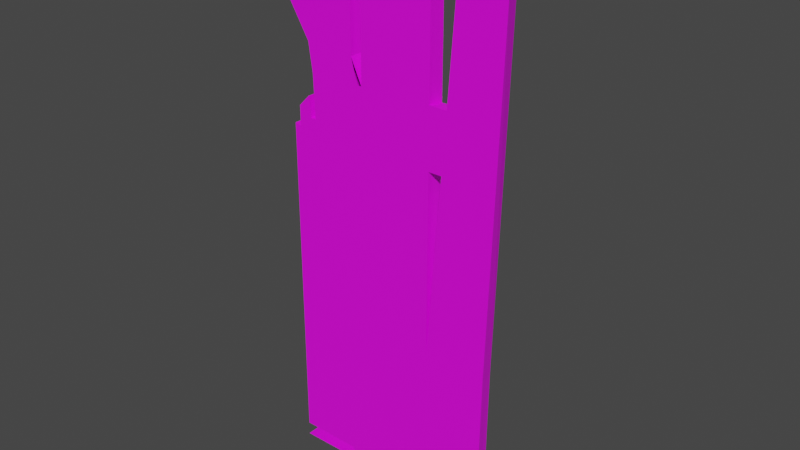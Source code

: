 # Source: carpentry_01_49.blend  (saved by Blender 4.0.36; exported with 4.5.12 LTS)
import bpy
from mathutils import Matrix  # noqa: F401  (used for matrix-valued properties, if any)

bpy.ops.wm.read_factory_settings(use_empty=True)
scene = bpy.context.scene
scene.name = 'Scene'

# ---- collections
col_collection = bpy.data.collections.new('Collection'); scene.collection.children.link(col_collection)

# ---- images (referenced by path relative to the original .blend; pixels are not part of the script)
import os
ASSET_DIR = os.environ.get("B2B_ASSET_DIR", "")  # directory of the original .blend (textures are referenced by path, not embedded)
HERE = os.path.dirname(os.path.abspath(__file__))  # packed textures are extracted next to this script under _unpacked/

def load_image(name, relpath, width, height, colorspace="sRGB"):
    """Load a texture the original file referenced (path relative to the .blend, or extracted next to this script)."""
    p = next((c for c in (os.path.join(HERE, relpath), os.path.join(ASSET_DIR, relpath)) if relpath and os.path.exists(c)), "")
    if p:
        img = bpy.data.images.load(p, check_existing=True)
        img.name = name
    else:  # same state as the original file: an image datablock whose file is absent (Cycles renders it pink)
        img = bpy.data.images.new(name, width, height)
        img.source = "FILE"
        img.filepath = "//" + (relpath or name)
    img.colorspace_settings.name = colorspace
    return img
img_carpentry_01_49_png = load_image('carpentry_01_49.png', 'carpentry_01_49.png', 1024, 1024, 'sRGB')

# ---- materials (node trees are filled in below, after node groups)
mat_material = bpy.data.materials.new('Material')
mat_material.alpha_threshold = 0.0
mat_material.use_transparent_shadow = False
mat_material.roughness = 0.5
mat_material.line_color = (0.0, 0.0, 0.0, 1.0)

# ---- material node trees
mat_material.use_nodes = True; mat_material.node_tree.nodes.clear()
_N = mat_material.node_tree.nodes; _L = mat_material.node_tree.links
n0 = _N.new('ShaderNodeOutputMaterial'); n0.name = 'Material Output'; n0.location = (300, 300)
n1 = _N.new('ShaderNodeBsdfPrincipled'); n1.name = 'Principled BSDF'; n1.location = (10, 300)
n1.distribution = 'GGX'
n1.subsurface_method = 'RANDOM_WALK_SKIN'
n1.inputs[3].default_value = 1.45
n1.inputs[27].default_value = (0.0, 0.0, 0.0, 1.0)
n1.inputs[28].default_value = 1.0
n2 = _N.new('ShaderNodeTexImage'); n2.name = 'Image Texture'; n2.location = (-313, 223)
n2.image = img_carpentry_01_49_png
_L.new(n1.outputs[0], n0.inputs[0])
_L.new(n2.outputs[0], n1.inputs[0])
n0.is_active_output = True

# ---- world
world_world = bpy.data.worlds.new('World'); scene.world = world_world
world_world.use_nodes = True; world_world.node_tree.nodes.clear()
_N = world_world.node_tree.nodes; _L = world_world.node_tree.links
n0 = _N.new('ShaderNodeOutputWorld'); n0.name = 'World Output'; n0.location = (300, 300)
n1 = _N.new('ShaderNodeBackground'); n1.name = 'Background'; n1.location = (10, 300)
n1.inputs[0].default_value = (0.05088, 0.05088, 0.05088, 1.0)
_L.new(n1.outputs[0], n0.inputs[0])
n0.is_active_output = True
world_world.color = (0.05088, 0.05088, 0.05088)
world_world.use_sun_shadow = False
world_world.sun_shadow_jitter_overblur = 0.0

# ---- meshes
me_cube = bpy.data.meshes.new('Cube')
me_cube.from_pydata([(-0.5274, -0.0584, 0.0), (-0.0403, -0.05829, 0.5679), (-0.7968, 0.0, 1.96), (-0.7968, -0.0584, 1.96), (-0.2599, 0.0, 0.0), (-0.2599, -0.0584, 1.96), (-0.2599, -0.0584, 0.0), (-0.2599, 0.0, 1.96), (-0.214, 0.0, 1.218), (-0.7968, -0.0584, 0.05824), (-0.2599, 0.0, 0.5679), (-0.04769, -0.05721, -9.461e-05), (-0.2576, 0.0, 0.5679), (-0.1599, -0.0585, 1.956), (-0.2599, -0.0584, 0.5872), (-0.13, -0.0584, 0.0), (-0.13, 0.0, 0.0), (-0.002987, -0.05946, 1.865), (-0.05367, -0.0001129, 0.5679), (-0.05852, -0.001195, 9.461e-05), (-0.2599, 0.0, 1.216), (-0.2009, 0.0, 1.414), (-0.2599, 0.0, 1.413), (-0.1979, -0.0584, 1.42), (-0.2599, -0.0584, 1.422), (-0.213, -0.0584, 1.216), (-0.2599, -0.0584, 1.216), (-0.02102, 0.001058, 1.88), (-0.1625, 0.0001023, 1.956), (-0.5826, -0.0584, 0.05635), (-0.5484, -0.0584, 0.01437), (-0.5273, 0.0, 0.0), (-0.7968, 0.0, 0.06221), (-0.5876, -0.0004706, 0.05559), (-0.5491, 0.0, 0.01254), (-0.7968, 0.0, 1.63), (-0.7968, 0.0, 1.233), (-0.7968, -0.0584, 1.233), (-0.7968, -0.0584, 1.63), (-0.7271, -0.0584, 1.514), (-0.7131, -0.0584, 1.416), (-0.708, -0.0584, 1.265), (-0.7264, -0.0584, 1.265), (-0.7347, -0.0584, 1.337), (-0.7741, -0.0584, 1.297), (-0.7741, -0.0584, 1.227), (-0.7271, 0.0, 1.514), (-0.7131, 0.0, 1.416), (-0.708, 0.0, 1.265), (-0.7264, 0.0, 1.265), (-0.7347, 0.0, 1.337), (-0.7741, 0.0, 1.297), (-0.7741, 0.0, 1.227), (-0.5154, -0.0584, 1.418), (-0.5154, 0.0, 1.415), (-0.5128, -0.0584, 1.96), (-0.5128, 0.0, 1.96), (-0.5697, -0.0584, 1.96), (-0.5314, -0.0584, 1.418), (-0.5697, 0.0, 1.96), (-0.5547, -0.0584, 1.503), (-0.5543, -0.0584, 1.907), (-0.5697, -0.0584, 1.925), (-0.5547, 0.0, 1.503), (-0.5543, 0.0, 1.907), (-0.5697, 0.0, 1.925), (-0.5546, -0.0584, 1.907), (-0.7988, -0.05791, 0.009195), (-0.5355, -0.05791, 0.009195), (-0.7988, 0.001073, 0.009195), (-0.5355, 0.001073, 0.009195)], [], [(7, 56, 55, 5), (8, 20, 22, 21), (16, 19, 11, 15, 6, 4), (24, 23, 21, 22), (17, 1, 18, 27), (0, 30, 34, 31), (27, 28, 13, 17), (26, 25, 23, 24), (24, 22, 7, 5), (31, 34, 10), (32, 9, 37, 36), (11, 1, 14, 6, 15), (26, 20, 8, 25), (14, 10, 20, 26), (21, 23, 13, 28), (25, 8, 12, 14), (33, 34, 30, 29), (6, 14, 0), (4, 6, 0, 31), (4, 10, 12, 18, 19, 16), (18, 1, 11, 19), (14, 1, 17, 13, 23, 25), (18, 12, 8, 21, 28, 27), (10, 4, 31), (0, 14, 30), (30, 14, 29), (10, 34, 33), (33, 32, 36, 52, 51, 50, 49, 48, 47, 54, 22, 20, 10), (29, 14, 26, 24, 53, 58, 40, 41, 42, 43, 44, 45, 37, 9), (33, 29, 9, 32), (43, 42, 49, 50), (48, 41, 40, 47), (35, 38, 3, 2), (47, 40, 39, 46), (48, 49, 42, 41), (44, 43, 50, 51), (45, 44, 51, 52), (36, 37, 45, 52), (46, 39, 38, 35), (22, 54, 56, 7), (40, 58, 60, 39), (55, 53, 24, 5), (55, 56, 54, 53), (61, 64, 66), (59, 65, 35, 2), (57, 59, 2, 3), (64, 61, 60, 63), (63, 60, 53, 54), (46, 63, 54, 47), (39, 66, 62, 38), (35, 65, 64, 46), (46, 64, 63), (38, 62, 57, 3), (66, 64, 65, 62), (66, 39, 60, 61), (62, 65, 59, 57), (67, 68, 70, 69)])
_uv = me_cube.uv_layers.new(name='UVMap')
_uv.uv.foreach_set('vector', [0.5703, 0.793, 0.6875, 0.7656, 0.7031, 0.7695, 0.5859, 0.7969, 0.5424, 0.5707, 0.5649, 0.5649, 0.5649, 0.6254, 0.536, 0.6325, 9.977e-08, 0.2533, 1.118e-07, 0.2124, 0.02979, 0.2158, 0.02979, 0.2533, 0.02979, 0.3196, 8.032e-08, 0.3196, 0.5649, 0.628, 0.5345, 0.6347, 0.536, 0.6325, 0.5649, 0.6254, 0.8281, 0.7305, 0.8281, 0.6172, 0.8438, 0.6172, 0.8438, 0.7305, 0.02979, 0.4561, 0.7064, 0.164, 0.7067, 0.1634, 4.031e-08, 0.456, 0.5156, 0.7969, 0.5156, 0.7461, 0.5391, 0.7461, 0.5391, 0.7969, 0.5649, 0.5646, 0.5419, 0.5704, 0.5345, 0.6347, 0.5649, 0.628, 0.5312, 0.6367, 0.5469, 0.6406, 0.5391, 0.793, 0.5234, 0.793, 0.696, 0.1619, 0.7067, 0.1634, 0.5649, 0.3654, 0.8281, 0.1641, 0.8438, 0.1641, 0.8438, 0.5078, 0.8281, 0.5078, 0.4652, 0.2127, 0.4555, 0.3901, 0.5649, 0.3713, 0.5649, 0.1907, 0.5012, 0.2047, 0.5649, 0.5646, 0.5649, 0.5649, 0.5424, 0.5707, 0.5419, 0.5704, 0.5469, 0.4414, 0.5625, 0.4414, 0.5547, 0.5664, 0.5391, 0.5664, 0.5547, 0.6328, 0.5345, 0.6347, 0.5156, 0.8008, 0.5469, 0.7812, 0.5547, 0.5664, 0.5391, 0.5703, 0.5547, 0.3633, 0.5625, 0.3633, 0.7256, 0.1723, 0.7067, 0.1634, 0.7064, 0.164, 0.7231, 0.1732, 0.5649, 0.1907, 0.5649, 0.3713, 0.6961, 0.1619, 8.032e-08, 0.3196, 0.02979, 0.3196, 0.02979, 0.4561, 4.031e-08, 0.456, 0.5649, 0.1907, 0.5649, 0.3654, 0.5638, 0.3657, 0.4656, 0.3878, 0.4619, 0.2134, 0.5012, 0.2047, 0.8438, 0.3945, 0.8281, 0.3945, 0.8281, 0.168, 0.8438, 0.1719, 0.5649, 0.3713, 0.4555, 0.3901, 0.4453, 0.7969, 0.5156, 0.7969, 0.5345, 0.6347, 0.5419, 0.5704, 0.4656, 0.3878, 0.5638, 0.3657, 0.5424, 0.5707, 0.536, 0.6325, 0.5156, 0.7969, 0.4453, 0.7969, 0.5649, 0.3654, 0.5649, 0.1907, 0.696, 0.1619, 0.6961, 0.1619, 0.5649, 0.3713, 0.7064, 0.164, 0.7064, 0.164, 0.5649, 0.3713, 0.7231, 0.1732, 0.5649, 0.3654, 0.7067, 0.1634, 0.7256, 0.1723, 0.7256, 0.1723, 0.8281, 0.1518, 0.8281, 0.5087, 0.817, 0.5094, 0.817, 0.5309, 0.7977, 0.5474, 0.7936, 0.5267, 0.7846, 0.5288, 0.7871, 0.5742, 0.6902, 0.5965, 0.5649, 0.6254, 0.5649, 0.5649, 0.5649, 0.3654, 0.7231, 0.1732, 0.5649, 0.3713, 0.5649, 0.5646, 0.5649, 0.628, 0.6902, 0.5976, 0.698, 0.5958, 0.7871, 0.5742, 0.7846, 0.5288, 0.7936, 0.5267, 0.7977, 0.5474, 0.817, 0.5309, 0.817, 0.5094, 0.8281, 0.5087, 0.8281, 0.1506, 0.7256, 0.1723, 0.7231, 0.1732, 0.8441, 0.1544, 0.8281, 0.1518, 0.7969, 0.5859, 0.7969, 0.5586, 0.8125, 0.5586, 0.8125, 0.5859, 0.7969, 0.5547, 0.8125, 0.5547, 0.8125, 0.6016, 0.7969, 0.6016, 0.8281, 0.6289, 0.8438, 0.6289, 0.8438, 0.7305, 0.8281, 0.7305, 0.7969, 0.5742, 0.8125, 0.5742, 0.8125, 0.5977, 0.7969, 0.6016, 0.7969, 0.5586, 0.8125, 0.5586, 0.8125, 0.5664, 0.7969, 0.5664, 0.7891, 0.5703, 0.8047, 0.5703, 0.8047, 0.582, 0.7891, 0.582, 0.8125, 0.5586, 0.8125, 0.5781, 0.7891, 0.5781, 0.7891, 0.5586, 0.7891, 0.5859, 0.7891, 0.5625, 0.8047, 0.5625, 0.8047, 0.5859, 0.7891, 0.6016, 0.8125, 0.5977, 0.8438, 0.625, 0.8281, 0.6297, 0.5649, 0.6254, 0.6902, 0.5965, 0.6889, 0.7639, 0.5649, 0.7936, 0.7871, 0.5742, 0.698, 0.5958, 0.7094, 0.6191, 0.7939, 0.6025, 0.6889, 0.7639, 0.6902, 0.5976, 0.5649, 0.628, 0.5649, 0.7936, 0.7031, 0.7656, 0.6881, 0.7674, 0.6902, 0.5965, 0.6953, 0.5977, 0.7092, 0.7428, 0.7092, 0.7428, 0.7094, 0.7429, 0.7168, 0.7572, 0.7168, 0.7464, 0.8281, 0.6297, 0.8281, 0.7305, 0.7347, 0.7647, 0.7146, 0.7608, 0.8203, 0.7344, 0.8438, 0.7383, 0.6875, 0.6133, 0.7031, 0.6133, 0.7031, 0.7383, 0.6875, 0.7383, 0.6875, 0.6016, 0.7031, 0.6016, 0.7031, 0.6172, 0.6875, 0.6172, 0.7939, 0.6025, 0.7094, 0.6191, 0.6902, 0.5965, 0.7871, 0.5742, 0.7939, 0.6025, 0.7094, 0.7429, 0.7168, 0.7464, 0.8281, 0.6297, 0.8281, 0.6297, 0.7168, 0.7464, 0.7092, 0.7428, 0.7939, 0.6025, 0.7939, 0.6025, 0.7092, 0.7428, 0.7094, 0.6191, 0.8281, 0.6297, 0.7168, 0.7464, 0.7168, 0.7572, 0.8281, 0.7305, 0.7031, 0.7422, 0.7031, 0.7578, 0.6875, 0.7578, 0.6875, 0.7422, 0.7094, 0.7429, 0.7939, 0.6025, 0.7094, 0.6191, 0.7092, 0.7428, 0.7031, 0.707, 0.7031, 0.7266, 0.6875, 0.7266, 0.6875, 0.707, 0.8125, 0.1328, 0.8281, 0.1406, 0.7188, 0.168, 0.7031, 0.1602])
_ca = me_cube.color_attributes.new('Attribute', 'BYTE_COLOR', 'CORNER')
_ca.data.foreach_set('color', [1.0, 1.0, 1.0, 1.0, 1.0, 1.0, 1.0, 1.0, 1.0, 1.0, 1.0, 1.0, 1.0, 1.0, 1.0, 1.0, 1.0, 1.0, 1.0, 1.0, 1.0, 1.0, 1.0, 1.0, 1.0, 1.0, 1.0, 1.0, 1.0, 1.0, 1.0, 1.0, 1.0, 1.0, 1.0, 1.0, 1.0, 1.0, 1.0, 1.0, 1.0, 1.0, 1.0, 1.0, 1.0, 1.0, 1.0, 1.0, 1.0, 1.0, 1.0, 1.0, 1.0, 1.0, 1.0, 1.0, 1.0, 1.0, 1.0, 1.0, 1.0, 1.0, 1.0, 1.0, 1.0, 1.0, 1.0, 1.0, 1.0, 1.0, 1.0, 1.0, 1.0, 1.0, 1.0, 1.0, 1.0, 1.0, 1.0, 1.0, 1.0, 1.0, 1.0, 1.0, 1.0, 1.0, 1.0, 1.0, 1.0, 1.0, 1.0, 1.0, 1.0, 1.0, 1.0, 1.0, 1.0, 1.0, 1.0, 1.0, 1.0, 1.0, 1.0, 1.0, 1.0, 1.0, 1.0, 1.0, 1.0, 1.0, 1.0, 1.0, 1.0, 1.0, 1.0, 1.0, 1.0, 1.0, 1.0, 1.0, 1.0, 1.0, 1.0, 1.0, 1.0, 1.0, 1.0, 1.0, 1.0, 1.0, 1.0, 1.0, 1.0, 1.0, 1.0, 1.0, 1.0, 1.0, 1.0, 1.0, 1.0, 1.0, 1.0, 1.0, 1.0, 1.0, 1.0, 1.0, 1.0, 1.0, 1.0, 1.0, 1.0, 1.0, 1.0, 1.0, 1.0, 1.0, 1.0, 1.0, 1.0, 1.0, 1.0, 1.0, 1.0, 1.0, 1.0, 1.0, 1.0, 1.0, 1.0, 1.0, 1.0, 1.0, 1.0, 1.0, 1.0, 1.0, 1.0, 1.0, 1.0, 1.0, 1.0, 1.0, 1.0, 1.0, 1.0, 1.0, 1.0, 1.0, 1.0, 1.0, 1.0, 1.0, 1.0, 1.0, 1.0, 1.0, 1.0, 1.0, 1.0, 1.0, 1.0, 1.0, 1.0, 1.0, 1.0, 1.0, 1.0, 1.0, 1.0, 1.0, 1.0, 1.0, 1.0, 1.0, 1.0, 1.0, 1.0, 1.0, 1.0, 1.0, 1.0, 1.0, 1.0, 1.0, 1.0, 1.0, 1.0, 1.0, 1.0, 1.0, 1.0, 1.0, 1.0, 1.0, 1.0, 1.0, 1.0, 1.0, 1.0, 1.0, 1.0, 1.0, 1.0, 1.0, 1.0, 1.0, 1.0, 1.0, 1.0, 1.0, 1.0, 1.0, 1.0, 1.0, 1.0, 1.0, 1.0, 1.0, 1.0, 1.0, 1.0, 1.0, 1.0, 1.0, 1.0, 1.0, 1.0, 1.0, 1.0, 1.0, 1.0, 1.0, 1.0, 1.0, 1.0, 1.0, 1.0, 1.0, 1.0, 1.0, 1.0, 1.0, 1.0, 1.0, 1.0, 1.0, 1.0, 1.0, 1.0, 1.0, 1.0, 1.0, 1.0, 1.0, 1.0, 1.0, 1.0, 1.0, 1.0, 1.0, 1.0, 1.0, 1.0, 1.0, 1.0, 1.0, 1.0, 1.0, 1.0, 1.0, 1.0, 1.0, 1.0, 1.0, 1.0, 1.0, 1.0, 1.0, 1.0, 1.0, 1.0, 1.0, 1.0, 1.0, 1.0, 1.0, 1.0, 1.0, 1.0, 1.0, 1.0, 1.0, 1.0, 1.0, 1.0, 1.0, 1.0, 1.0, 1.0, 1.0, 1.0, 1.0, 1.0, 1.0, 1.0, 1.0, 1.0, 1.0, 1.0, 1.0, 1.0, 1.0, 1.0, 1.0, 1.0, 1.0, 1.0, 1.0, 1.0, 1.0, 1.0, 1.0, 1.0, 1.0, 1.0, 1.0, 1.0, 1.0, 1.0, 1.0, 1.0, 1.0, 1.0, 1.0, 1.0, 1.0, 1.0, 1.0, 1.0, 1.0, 1.0, 1.0, 1.0, 1.0, 1.0, 1.0, 1.0, 1.0, 1.0, 1.0, 1.0, 1.0, 1.0, 1.0, 1.0, 1.0, 1.0, 1.0, 1.0, 1.0, 1.0, 1.0, 1.0, 1.0, 1.0, 1.0, 1.0, 1.0, 1.0, 1.0, 1.0, 1.0, 1.0, 1.0, 1.0, 1.0, 1.0, 1.0, 1.0, 1.0, 1.0, 1.0, 1.0, 1.0, 1.0, 1.0, 1.0, 1.0, 1.0, 1.0, 1.0, 1.0, 1.0, 1.0, 1.0, 1.0, 1.0, 1.0, 1.0, 1.0, 1.0, 1.0, 1.0, 1.0, 1.0, 1.0, 1.0, 1.0, 1.0, 1.0, 1.0, 1.0, 1.0, 1.0, 1.0, 1.0, 1.0, 1.0, 1.0, 1.0, 1.0, 1.0, 1.0, 1.0, 1.0, 1.0, 1.0, 1.0, 1.0, 1.0, 1.0, 1.0, 1.0, 1.0, 1.0, 1.0, 1.0, 1.0, 1.0, 1.0, 1.0, 1.0, 1.0, 1.0, 1.0, 1.0, 1.0, 1.0, 1.0, 1.0, 1.0, 1.0, 1.0, 1.0, 1.0, 1.0, 1.0, 1.0, 1.0, 1.0, 1.0, 1.0, 1.0, 1.0, 1.0, 1.0, 1.0, 1.0, 1.0, 1.0, 1.0, 1.0, 1.0, 1.0, 1.0, 1.0, 1.0, 1.0, 1.0, 1.0, 1.0, 1.0, 1.0, 1.0, 1.0, 1.0, 1.0, 1.0, 1.0, 1.0, 1.0, 1.0, 1.0, 1.0, 1.0, 1.0, 1.0, 1.0, 1.0, 1.0, 1.0, 1.0, 1.0, 1.0, 1.0, 1.0, 1.0, 1.0, 1.0, 1.0, 1.0, 1.0, 1.0, 1.0, 1.0, 1.0, 1.0, 1.0, 1.0, 1.0, 1.0, 1.0, 1.0, 1.0, 1.0, 1.0, 1.0, 1.0, 1.0, 1.0, 1.0, 1.0, 1.0, 1.0, 1.0, 1.0, 1.0, 1.0, 1.0, 1.0, 1.0, 1.0, 1.0, 1.0, 1.0, 1.0, 1.0, 1.0, 1.0, 1.0, 1.0, 1.0, 1.0, 1.0, 1.0, 1.0, 1.0, 1.0, 1.0, 1.0, 1.0, 1.0, 1.0, 1.0, 1.0, 1.0, 1.0, 1.0, 1.0, 1.0, 1.0, 1.0, 1.0, 1.0, 1.0, 1.0, 1.0, 1.0, 1.0, 1.0, 1.0, 1.0, 1.0, 1.0, 1.0, 1.0, 1.0, 1.0, 1.0, 1.0, 1.0, 1.0, 1.0, 1.0, 1.0, 1.0, 1.0, 1.0, 1.0, 1.0, 1.0, 1.0, 1.0, 1.0, 1.0, 1.0, 1.0, 1.0, 1.0, 1.0, 1.0, 1.0, 1.0, 1.0, 1.0, 1.0, 1.0, 1.0, 1.0, 1.0, 1.0, 1.0, 1.0, 1.0, 1.0, 1.0, 1.0, 1.0, 1.0, 1.0, 1.0, 1.0, 1.0, 1.0, 1.0, 1.0, 1.0, 1.0, 1.0, 1.0, 1.0, 1.0, 1.0, 1.0, 1.0, 1.0, 1.0, 1.0, 1.0, 1.0, 1.0, 1.0, 1.0, 1.0, 1.0, 1.0, 1.0, 1.0, 1.0, 1.0, 1.0, 1.0, 1.0, 1.0, 1.0, 1.0, 1.0, 1.0, 1.0, 1.0, 1.0, 1.0, 1.0, 1.0, 1.0, 1.0, 1.0, 1.0, 1.0, 1.0, 1.0, 1.0, 1.0, 1.0, 1.0, 1.0, 1.0, 1.0, 1.0, 1.0, 1.0, 1.0, 1.0, 1.0, 1.0, 1.0, 1.0, 1.0, 1.0, 1.0, 1.0, 1.0, 1.0, 1.0, 1.0, 1.0, 1.0, 1.0, 1.0, 1.0, 1.0, 1.0, 1.0, 1.0, 1.0, 1.0, 1.0, 1.0, 1.0, 1.0, 1.0, 1.0, 1.0, 1.0, 1.0, 1.0, 1.0, 1.0, 1.0, 1.0, 1.0, 1.0, 1.0, 1.0, 1.0, 1.0, 1.0, 1.0, 1.0, 1.0, 1.0, 1.0, 1.0, 1.0, 1.0, 1.0, 1.0, 1.0, 1.0, 1.0, 1.0, 1.0, 1.0, 1.0, 1.0, 1.0, 1.0, 1.0, 1.0, 1.0, 1.0, 1.0, 1.0, 1.0, 1.0, 1.0, 1.0, 1.0, 1.0, 1.0, 1.0, 1.0, 1.0, 1.0, 1.0, 1.0, 1.0, 1.0, 1.0, 1.0, 1.0, 1.0, 1.0, 1.0, 1.0, 1.0, 1.0, 1.0, 1.0, 1.0, 1.0, 1.0, 1.0, 1.0, 1.0, 1.0, 1.0, 1.0, 1.0, 1.0, 1.0, 1.0, 1.0, 1.0, 1.0, 1.0, 1.0, 1.0, 1.0, 1.0, 1.0, 1.0, 1.0, 1.0, 1.0, 1.0, 1.0, 1.0, 1.0, 1.0, 1.0, 1.0, 1.0, 1.0, 1.0, 1.0, 1.0, 1.0, 1.0, 1.0, 1.0, 1.0, 1.0, 1.0, 1.0, 1.0, 1.0, 1.0, 1.0, 1.0, 1.0, 1.0, 1.0, 1.0, 1.0, 1.0, 1.0, 1.0, 1.0, 1.0, 1.0, 1.0, 1.0, 1.0, 1.0, 1.0, 1.0, 1.0, 1.0, 1.0, 1.0, 1.0, 1.0, 1.0, 1.0, 1.0, 1.0, 1.0, 1.0, 1.0, 1.0, 1.0, 1.0, 1.0, 1.0, 1.0, 1.0, 1.0, 1.0, 1.0, 1.0, 1.0, 1.0, 1.0, 1.0, 1.0, 1.0, 1.0, 1.0, 1.0, 1.0, 1.0, 1.0, 1.0, 1.0, 1.0, 1.0, 1.0, 1.0, 1.0, 1.0, 1.0, 1.0, 1.0, 1.0, 1.0, 1.0, 1.0, 1.0, 1.0, 1.0, 1.0, 1.0, 1.0, 1.0, 1.0, 1.0, 1.0, 1.0, 1.0, 1.0, 1.0, 1.0, 1.0, 1.0, 1.0, 1.0, 1.0, 1.0, 1.0, 1.0, 1.0, 1.0, 1.0, 1.0, 1.0, 1.0, 1.0, 1.0, 1.0, 1.0, 1.0, 1.0, 1.0, 1.0, 1.0, 1.0, 1.0, 1.0, 1.0])
me_cube.materials.append(mat_material)
me_cube.use_mirror_vertex_groups = False
me_cube.update()
arm_armature = bpy.data.armatures.new('Armature')  # bones are not reproduced

# ---- objects
ob_cube = bpy.data.objects.new('Cube', me_cube)
ob_dummy01 = bpy.data.objects.new('Dummy01', arm_armature)

# ---- transforms, parenting, visibility, modifiers, constraints
ob_cube.parent = ob_dummy01
ob_cube.location = (0.0, 0.0, 0.0)
ob_cube.lock_rotations_4d = False
ob_cube.empty_display_type = 'ARROWS'
ob_cube.lineart.crease_threshold = 0.0
_vg = ob_cube.vertex_groups.new(name='DoorBone')
_vg.add([0, 1, 2, 3, 4, 5, 6, 7, 8, 9, 10, 11, 12, 13, 14, 15, 16, 17, 18, 19, 20, 21, 22, 23, 24, 25, 26, 27, 28, 29, 30, 31, 32, 33, 34, 35, 36, 37, 38, 39, 40, 41, 42, 43, 44, 45, 46, 47, 48, 49, 50, 51, 52, 53, 54, 55, 56, 57, 58, 59, 60, 61, 62, 63, 64, 65, 66, 67, 68, 69, 70], 1.0, 'REPLACE')
_m = ob_cube.modifiers.new('Armature', 'ARMATURE')
_m.object = ob_dummy01
ob_dummy01.location = (0.0, 0.0, 0.0)
ob_dummy01.show_in_front = True

# ---- collection membership
col_collection.objects.link(ob_cube)
col_collection.objects.link(ob_dummy01)

# ---- scene / render settings (as saved in the file)
scene.frame_start = 1; scene.frame_end = 12; scene.frame_set(11)
scene.render.engine = 'BLENDER_EEVEE_NEXT'
scene.cycles.sampling_pattern = 'TABULATED_SOBOL'
scene.view_settings.view_transform = 'Filmic'
bpy.context.view_layer.update()

# ---- added for rendering (the .blend has no active camera and no usable light): camera, sun
cam_auto = bpy.data.cameras.new('AutoCamera')
cam_auto.lens = 50.0
cam_auto.sensor_width = 36.0
cam_auto.clip_end = 1000.0
ob_auto_camera = bpy.data.objects.new('AutoCamera', cam_auto)
scene.collection.objects.link(ob_auto_camera)
ob_auto_camera.location = (1.55625, -2.36652, 2.54709)
ob_auto_camera.rotation_euler = (1.09748, -7.21219e-08, 0.694738)
scene.camera = ob_auto_camera
light_auto_sun = bpy.data.lights.new('AutoSun', 'SUN')
light_auto_sun.energy = 3.0
light_auto_sun.angle = 0.0523599
ob_auto_sun = bpy.data.objects.new('AutoSun', light_auto_sun)
scene.collection.objects.link(ob_auto_sun)
ob_auto_sun.rotation_euler = (0.872665, 0.174533, 0.523599)
bpy.context.view_layer.update()
